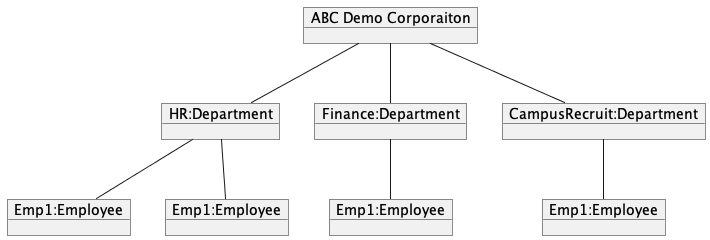

The diagram above was rendered by PlantUML. Its source (embedded in the PNG):
@startuml

	object "ABC Demo Corporaiton" as corp

	object "HR:Department" as hr
	object "Finance:Department" as finance
	object "CampusRecruit:Department" as campusRecruit

	object "Emp1:Employee" as emp1
	object "Emp1:Employee" as emp2
	object "Emp1:Employee" as emp3
	object "Emp1:Employee" as emp4


	corp -- hr
	corp -- finance
	corp -- campusRecruit

	hr -- emp1
	hr -- emp2
	finance -- emp3
	campusRecruit -- emp4

@enduml